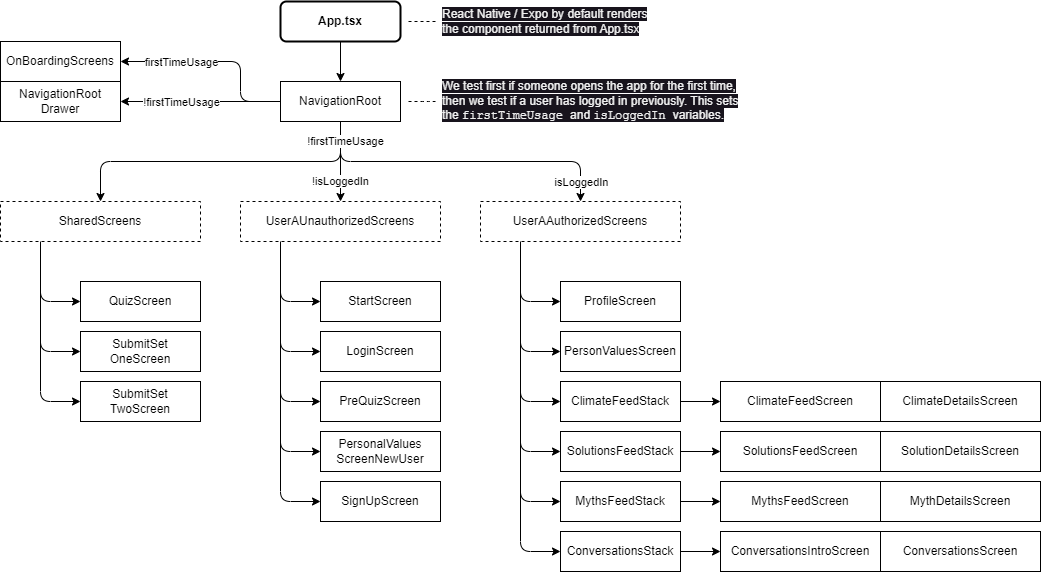

The diagram above was exported from draw.io. Its source (the exported page's mxGraphModel, read from the mxfile embedded in the PNG):
<mxGraphModel dx="1386" dy="787" grid="1" gridSize="10" guides="1" tooltips="1" connect="1" arrows="1" fold="1" page="0" pageScale="1" pageWidth="827" pageHeight="1169" math="0" shadow="0">
  <root>
    <mxCell id="0" />
    <mxCell id="1" parent="0" />
    <mxCell id="PgurWgXgglE8mc8WAgBx-1" style="edgeStyle=none;html=1;entryX=0.5;entryY=0;entryDx=0;entryDy=0;" parent="1" source="PgurWgXgglE8mc8WAgBx-2" target="PgurWgXgglE8mc8WAgBx-5" edge="1">
      <mxGeometry relative="1" as="geometry" />
    </mxCell>
    <mxCell id="PgurWgXgglE8mc8WAgBx-2" value="App.tsx" style="rounded=1;whiteSpace=wrap;html=1;fontStyle=1;strokeWidth=2;" parent="1" vertex="1">
      <mxGeometry x="280" y="200" width="120" height="40" as="geometry" />
    </mxCell>
    <mxCell id="PgurWgXgglE8mc8WAgBx-3" style="edgeStyle=orthogonalEdgeStyle;html=1;fontFamily=Courier New;endArrow=none;endFill=0;dashed=1;targetPerimeterSpacing=5;sourcePerimeterSpacing=5;startSize=6;" parent="1" source="PgurWgXgglE8mc8WAgBx-4" target="PgurWgXgglE8mc8WAgBx-2" edge="1">
      <mxGeometry relative="1" as="geometry" />
    </mxCell>
    <mxCell id="PgurWgXgglE8mc8WAgBx-4" value="&lt;span style=&quot;color: rgb(240, 240, 240); font-family: Helvetica; font-size: 12px; font-style: normal; font-variant-ligatures: normal; font-variant-caps: normal; font-weight: 400; letter-spacing: normal; orphans: 2; text-align: center; text-indent: 0px; text-transform: none; widows: 2; word-spacing: 0px; -webkit-text-stroke-width: 0px; background-color: rgb(24, 20, 29); text-decoration-thickness: initial; text-decoration-style: initial; text-decoration-color: initial; float: none; display: inline !important;&quot;&gt;React Native / Expo by default renders the component returned from App.tsx&lt;/span&gt;" style="text;whiteSpace=wrap;html=1;verticalAlign=middle;" parent="1" vertex="1">
      <mxGeometry x="440" y="200" width="210" height="40" as="geometry" />
    </mxCell>
    <mxCell id="PgurWgXgglE8mc8WAgBx-12" value="!isLoggedIn" style="edgeStyle=orthogonalEdgeStyle;html=1;entryX=0.5;entryY=0;entryDx=0;entryDy=0;" parent="1" source="PgurWgXgglE8mc8WAgBx-5" target="PgurWgXgglE8mc8WAgBx-9" edge="1">
      <mxGeometry x="0.5" relative="1" as="geometry">
        <mxPoint as="offset" />
      </mxGeometry>
    </mxCell>
    <mxCell id="PgurWgXgglE8mc8WAgBx-13" style="edgeStyle=orthogonalEdgeStyle;html=1;" parent="1" source="PgurWgXgglE8mc8WAgBx-5" target="PgurWgXgglE8mc8WAgBx-10" edge="1">
      <mxGeometry relative="1" as="geometry">
        <Array as="points">
          <mxPoint x="340" y="360" />
          <mxPoint x="580" y="360" />
        </Array>
      </mxGeometry>
    </mxCell>
    <mxCell id="PgurWgXgglE8mc8WAgBx-64" value="isLoggedIn" style="edgeLabel;html=1;align=center;verticalAlign=middle;resizable=0;points=[];" parent="PgurWgXgglE8mc8WAgBx-13" vertex="1" connectable="0">
      <mxGeometry x="0.1865" relative="1" as="geometry">
        <mxPoint x="90" y="20" as="offset" />
      </mxGeometry>
    </mxCell>
    <mxCell id="PgurWgXgglE8mc8WAgBx-56" style="edgeStyle=orthogonalEdgeStyle;html=1;entryX=1;entryY=0.5;entryDx=0;entryDy=0;" parent="1" source="PgurWgXgglE8mc8WAgBx-5" target="PgurWgXgglE8mc8WAgBx-55" edge="1">
      <mxGeometry relative="1" as="geometry" />
    </mxCell>
    <mxCell id="EmhwtPTY1_KOJUBN8-Dj-1" value="!firstTimeUsage" style="edgeLabel;html=1;align=center;verticalAlign=middle;resizable=0;points=[];" parent="PgurWgXgglE8mc8WAgBx-56" vertex="1" connectable="0">
      <mxGeometry x="0.3125" y="4" relative="1" as="geometry">
        <mxPoint x="5" y="-4" as="offset" />
      </mxGeometry>
    </mxCell>
    <mxCell id="PgurWgXgglE8mc8WAgBx-61" style="edgeStyle=orthogonalEdgeStyle;html=1;" parent="1" source="PgurWgXgglE8mc8WAgBx-5" target="PgurWgXgglE8mc8WAgBx-57" edge="1">
      <mxGeometry relative="1" as="geometry">
        <Array as="points">
          <mxPoint x="340" y="360" />
          <mxPoint x="100" y="360" />
        </Array>
      </mxGeometry>
    </mxCell>
    <mxCell id="PgurWgXgglE8mc8WAgBx-62" style="edgeStyle=orthogonalEdgeStyle;html=1;" parent="1" source="PgurWgXgglE8mc8WAgBx-5" target="PgurWgXgglE8mc8WAgBx-8" edge="1">
      <mxGeometry relative="1" as="geometry">
        <Array as="points">
          <mxPoint x="240" y="300" />
          <mxPoint x="240" y="260" />
        </Array>
      </mxGeometry>
    </mxCell>
    <mxCell id="PgurWgXgglE8mc8WAgBx-63" value="firstTimeUsage" style="edgeLabel;html=1;align=center;verticalAlign=middle;resizable=0;points=[];" parent="PgurWgXgglE8mc8WAgBx-62" vertex="1" connectable="0">
      <mxGeometry x="0.3945" y="1" relative="1" as="geometry">
        <mxPoint x="-1" y="-1" as="offset" />
      </mxGeometry>
    </mxCell>
    <mxCell id="PgurWgXgglE8mc8WAgBx-5" value="NavigationRoot" style="rounded=0;whiteSpace=wrap;html=1;" parent="1" vertex="1">
      <mxGeometry x="280" y="280" width="120" height="40" as="geometry" />
    </mxCell>
    <mxCell id="PgurWgXgglE8mc8WAgBx-6" style="edgeStyle=orthogonalEdgeStyle;html=1;dashed=1;fontFamily=Courier New;endArrow=none;endFill=0;sourcePerimeterSpacing=5;targetPerimeterSpacing=5;" parent="1" source="PgurWgXgglE8mc8WAgBx-7" target="PgurWgXgglE8mc8WAgBx-5" edge="1">
      <mxGeometry relative="1" as="geometry">
        <Array as="points">
          <mxPoint x="430" y="300" />
          <mxPoint x="430" y="300" />
        </Array>
      </mxGeometry>
    </mxCell>
    <mxCell id="PgurWgXgglE8mc8WAgBx-7" value="&lt;span style=&quot;color: rgb(240, 240, 240); font-size: 12px; font-style: normal; font-variant-ligatures: normal; font-variant-caps: normal; font-weight: 400; letter-spacing: normal; orphans: 2; text-align: center; text-indent: 0px; text-transform: none; widows: 2; word-spacing: 0px; -webkit-text-stroke-width: 0px; background-color: rgb(24, 20, 29); text-decoration-thickness: initial; text-decoration-style: initial; text-decoration-color: initial; float: none; display: inline !important; font-family: Helvetica;&quot;&gt;We test first if someone opens the app for the first time, then we test if a user has logged in previously. This sets the&amp;nbsp;&lt;/span&gt;&lt;span style=&quot;color: rgb(240, 240, 240); font-size: 12px; font-style: normal; font-variant-ligatures: normal; font-variant-caps: normal; font-weight: 400; letter-spacing: normal; orphans: 2; text-align: center; text-indent: 0px; text-transform: none; widows: 2; word-spacing: 0px; -webkit-text-stroke-width: 0px; background-color: rgb(24, 20, 29); text-decoration-thickness: initial; text-decoration-style: initial; text-decoration-color: initial; float: none; display: inline !important;&quot;&gt;&lt;font face=&quot;Courier New&quot;&gt;firstTimeUsage&amp;nbsp;&lt;/font&gt;and &lt;font face=&quot;Courier New&quot;&gt;isLoggedIn&amp;nbsp;&lt;/font&gt;variables.&lt;/span&gt;" style="text;whiteSpace=wrap;html=1;verticalAlign=middle;" parent="1" vertex="1">
      <mxGeometry x="440" y="275" width="310" height="50" as="geometry" />
    </mxCell>
    <mxCell id="PgurWgXgglE8mc8WAgBx-8" value="OnBoardingScreens" style="rounded=0;whiteSpace=wrap;html=1;" parent="1" vertex="1">
      <mxGeometry y="240" width="120" height="40" as="geometry" />
    </mxCell>
    <mxCell id="PgurWgXgglE8mc8WAgBx-20" style="edgeStyle=orthogonalEdgeStyle;html=1;entryX=0;entryY=0.5;entryDx=0;entryDy=0;" parent="1" source="PgurWgXgglE8mc8WAgBx-9" target="PgurWgXgglE8mc8WAgBx-14" edge="1">
      <mxGeometry relative="1" as="geometry">
        <Array as="points">
          <mxPoint x="280" y="500" />
        </Array>
      </mxGeometry>
    </mxCell>
    <mxCell id="PgurWgXgglE8mc8WAgBx-21" style="edgeStyle=orthogonalEdgeStyle;html=1;entryX=0;entryY=0.5;entryDx=0;entryDy=0;" parent="1" source="PgurWgXgglE8mc8WAgBx-9" target="PgurWgXgglE8mc8WAgBx-15" edge="1">
      <mxGeometry relative="1" as="geometry">
        <Array as="points">
          <mxPoint x="280" y="550" />
        </Array>
      </mxGeometry>
    </mxCell>
    <mxCell id="PgurWgXgglE8mc8WAgBx-22" style="edgeStyle=orthogonalEdgeStyle;html=1;entryX=0;entryY=0.5;entryDx=0;entryDy=0;" parent="1" source="PgurWgXgglE8mc8WAgBx-9" target="PgurWgXgglE8mc8WAgBx-16" edge="1">
      <mxGeometry relative="1" as="geometry">
        <Array as="points">
          <mxPoint x="280" y="600" />
        </Array>
      </mxGeometry>
    </mxCell>
    <mxCell id="PgurWgXgglE8mc8WAgBx-23" style="edgeStyle=orthogonalEdgeStyle;html=1;entryX=0;entryY=0.5;entryDx=0;entryDy=0;" parent="1" source="PgurWgXgglE8mc8WAgBx-9" target="PgurWgXgglE8mc8WAgBx-17" edge="1">
      <mxGeometry relative="1" as="geometry">
        <Array as="points">
          <mxPoint x="280" y="650" />
        </Array>
      </mxGeometry>
    </mxCell>
    <mxCell id="PgurWgXgglE8mc8WAgBx-24" style="edgeStyle=orthogonalEdgeStyle;html=1;entryX=0;entryY=0.5;entryDx=0;entryDy=0;" parent="1" source="PgurWgXgglE8mc8WAgBx-9" target="PgurWgXgglE8mc8WAgBx-18" edge="1">
      <mxGeometry relative="1" as="geometry">
        <Array as="points">
          <mxPoint x="280" y="700" />
        </Array>
      </mxGeometry>
    </mxCell>
    <mxCell id="PgurWgXgglE8mc8WAgBx-9" value="UserAUnauthorizedScreens" style="rounded=0;whiteSpace=wrap;html=1;dashed=1;" parent="1" vertex="1">
      <mxGeometry x="240" y="400" width="200" height="40" as="geometry" />
    </mxCell>
    <mxCell id="PgurWgXgglE8mc8WAgBx-33" style="edgeStyle=orthogonalEdgeStyle;html=1;entryX=0;entryY=0.5;entryDx=0;entryDy=0;" parent="1" source="PgurWgXgglE8mc8WAgBx-10" target="PgurWgXgglE8mc8WAgBx-26" edge="1">
      <mxGeometry relative="1" as="geometry">
        <Array as="points">
          <mxPoint x="520" y="600" />
        </Array>
      </mxGeometry>
    </mxCell>
    <mxCell id="PgurWgXgglE8mc8WAgBx-34" style="edgeStyle=orthogonalEdgeStyle;html=1;entryX=0;entryY=0.5;entryDx=0;entryDy=0;" parent="1" source="PgurWgXgglE8mc8WAgBx-10" target="PgurWgXgglE8mc8WAgBx-27" edge="1">
      <mxGeometry relative="1" as="geometry">
        <Array as="points">
          <mxPoint x="520" y="650" />
        </Array>
      </mxGeometry>
    </mxCell>
    <mxCell id="PgurWgXgglE8mc8WAgBx-35" style="edgeStyle=orthogonalEdgeStyle;html=1;entryX=0;entryY=0.5;entryDx=0;entryDy=0;" parent="1" source="PgurWgXgglE8mc8WAgBx-10" target="PgurWgXgglE8mc8WAgBx-28" edge="1">
      <mxGeometry relative="1" as="geometry">
        <Array as="points">
          <mxPoint x="520" y="700" />
        </Array>
      </mxGeometry>
    </mxCell>
    <mxCell id="PgurWgXgglE8mc8WAgBx-36" style="edgeStyle=orthogonalEdgeStyle;html=1;entryX=0;entryY=0.5;entryDx=0;entryDy=0;" parent="1" source="PgurWgXgglE8mc8WAgBx-10" target="PgurWgXgglE8mc8WAgBx-29" edge="1">
      <mxGeometry relative="1" as="geometry">
        <Array as="points">
          <mxPoint x="520" y="750" />
        </Array>
      </mxGeometry>
    </mxCell>
    <mxCell id="PgurWgXgglE8mc8WAgBx-50" style="edgeStyle=orthogonalEdgeStyle;html=1;entryX=0;entryY=0.5;entryDx=0;entryDy=0;" parent="1" source="PgurWgXgglE8mc8WAgBx-10" target="PgurWgXgglE8mc8WAgBx-25" edge="1">
      <mxGeometry relative="1" as="geometry">
        <Array as="points">
          <mxPoint x="520" y="500" />
        </Array>
      </mxGeometry>
    </mxCell>
    <mxCell id="PgurWgXgglE8mc8WAgBx-51" style="edgeStyle=orthogonalEdgeStyle;html=1;entryX=0;entryY=0.5;entryDx=0;entryDy=0;" parent="1" source="PgurWgXgglE8mc8WAgBx-10" target="PgurWgXgglE8mc8WAgBx-30" edge="1">
      <mxGeometry relative="1" as="geometry">
        <Array as="points">
          <mxPoint x="520" y="550" />
        </Array>
      </mxGeometry>
    </mxCell>
    <mxCell id="PgurWgXgglE8mc8WAgBx-10" value="UserAAuthorizedScreens" style="rounded=0;whiteSpace=wrap;html=1;dashed=1;" parent="1" vertex="1">
      <mxGeometry x="480" y="400" width="200" height="40" as="geometry" />
    </mxCell>
    <mxCell id="PgurWgXgglE8mc8WAgBx-14" value="StartScreen" style="rounded=0;whiteSpace=wrap;html=1;" parent="1" vertex="1">
      <mxGeometry x="320" y="480" width="120" height="40" as="geometry" />
    </mxCell>
    <mxCell id="PgurWgXgglE8mc8WAgBx-15" value="LoginScreen" style="rounded=0;whiteSpace=wrap;html=1;" parent="1" vertex="1">
      <mxGeometry x="320" y="530" width="120" height="40" as="geometry" />
    </mxCell>
    <mxCell id="PgurWgXgglE8mc8WAgBx-16" value="PreQuizScreen" style="rounded=0;whiteSpace=wrap;html=1;" parent="1" vertex="1">
      <mxGeometry x="320" y="580" width="120" height="40" as="geometry" />
    </mxCell>
    <mxCell id="PgurWgXgglE8mc8WAgBx-17" value="PersonalValues&lt;br&gt;ScreenNewUser" style="rounded=0;whiteSpace=wrap;html=1;" parent="1" vertex="1">
      <mxGeometry x="320" y="630" width="120" height="40" as="geometry" />
    </mxCell>
    <mxCell id="PgurWgXgglE8mc8WAgBx-18" value="SignUpScreen" style="rounded=0;whiteSpace=wrap;html=1;" parent="1" vertex="1">
      <mxGeometry x="320" y="680" width="120" height="40" as="geometry" />
    </mxCell>
    <mxCell id="PgurWgXgglE8mc8WAgBx-25" value="ProfileScreen" style="rounded=0;whiteSpace=wrap;html=1;" parent="1" vertex="1">
      <mxGeometry x="560" y="480" width="120" height="40" as="geometry" />
    </mxCell>
    <mxCell id="PgurWgXgglE8mc8WAgBx-45" style="edgeStyle=orthogonalEdgeStyle;html=1;" parent="1" source="PgurWgXgglE8mc8WAgBx-26" target="PgurWgXgglE8mc8WAgBx-37" edge="1">
      <mxGeometry relative="1" as="geometry" />
    </mxCell>
    <mxCell id="PgurWgXgglE8mc8WAgBx-26" value="ClimateFeedStack" style="rounded=0;whiteSpace=wrap;html=1;" parent="1" vertex="1">
      <mxGeometry x="560" y="580" width="120" height="40" as="geometry" />
    </mxCell>
    <mxCell id="PgurWgXgglE8mc8WAgBx-46" style="edgeStyle=orthogonalEdgeStyle;html=1;" parent="1" source="PgurWgXgglE8mc8WAgBx-27" target="PgurWgXgglE8mc8WAgBx-39" edge="1">
      <mxGeometry relative="1" as="geometry" />
    </mxCell>
    <mxCell id="PgurWgXgglE8mc8WAgBx-27" value="SolutionsFeedStack" style="rounded=0;whiteSpace=wrap;html=1;" parent="1" vertex="1">
      <mxGeometry x="560" y="630" width="120" height="40" as="geometry" />
    </mxCell>
    <mxCell id="PgurWgXgglE8mc8WAgBx-47" style="edgeStyle=orthogonalEdgeStyle;html=1;" parent="1" source="PgurWgXgglE8mc8WAgBx-28" target="PgurWgXgglE8mc8WAgBx-41" edge="1">
      <mxGeometry relative="1" as="geometry" />
    </mxCell>
    <mxCell id="PgurWgXgglE8mc8WAgBx-28" value="MythsFeedStack" style="rounded=0;whiteSpace=wrap;html=1;" parent="1" vertex="1">
      <mxGeometry x="560" y="680" width="120" height="40" as="geometry" />
    </mxCell>
    <mxCell id="PgurWgXgglE8mc8WAgBx-48" style="edgeStyle=orthogonalEdgeStyle;html=1;" parent="1" source="PgurWgXgglE8mc8WAgBx-29" target="PgurWgXgglE8mc8WAgBx-43" edge="1">
      <mxGeometry relative="1" as="geometry" />
    </mxCell>
    <mxCell id="PgurWgXgglE8mc8WAgBx-29" value="ConversationsStack" style="rounded=0;whiteSpace=wrap;html=1;" parent="1" vertex="1">
      <mxGeometry x="560" y="730" width="120" height="40" as="geometry" />
    </mxCell>
    <mxCell id="PgurWgXgglE8mc8WAgBx-37" value="ClimateFeedScreen" style="rounded=0;whiteSpace=wrap;html=1;" parent="1" vertex="1">
      <mxGeometry x="720" y="580" width="160" height="40" as="geometry" />
    </mxCell>
    <mxCell id="PgurWgXgglE8mc8WAgBx-38" value="ClimateDetailsScreen" style="rounded=0;whiteSpace=wrap;html=1;" parent="1" vertex="1">
      <mxGeometry x="880" y="580" width="160" height="40" as="geometry" />
    </mxCell>
    <mxCell id="PgurWgXgglE8mc8WAgBx-39" value="SolutionsFeedScreen" style="rounded=0;whiteSpace=wrap;html=1;" parent="1" vertex="1">
      <mxGeometry x="720" y="630" width="160" height="40" as="geometry" />
    </mxCell>
    <mxCell id="PgurWgXgglE8mc8WAgBx-40" value="SolutionDetailsScreen" style="rounded=0;whiteSpace=wrap;html=1;" parent="1" vertex="1">
      <mxGeometry x="880" y="630" width="160" height="40" as="geometry" />
    </mxCell>
    <mxCell id="PgurWgXgglE8mc8WAgBx-41" value="MythsFeedScreen" style="rounded=0;whiteSpace=wrap;html=1;" parent="1" vertex="1">
      <mxGeometry x="720" y="680" width="160" height="40" as="geometry" />
    </mxCell>
    <mxCell id="PgurWgXgglE8mc8WAgBx-42" value="MythDetailsScreen" style="rounded=0;whiteSpace=wrap;html=1;" parent="1" vertex="1">
      <mxGeometry x="880" y="680" width="160" height="40" as="geometry" />
    </mxCell>
    <mxCell id="PgurWgXgglE8mc8WAgBx-43" value="ConversationsIntroScreen" style="rounded=0;whiteSpace=wrap;html=1;" parent="1" vertex="1">
      <mxGeometry x="720" y="730" width="160" height="40" as="geometry" />
    </mxCell>
    <mxCell id="PgurWgXgglE8mc8WAgBx-44" value="ConversationsScreen" style="rounded=0;whiteSpace=wrap;html=1;" parent="1" vertex="1">
      <mxGeometry x="880" y="730" width="160" height="40" as="geometry" />
    </mxCell>
    <mxCell id="PgurWgXgglE8mc8WAgBx-30" value="PersonValuesScreen" style="rounded=0;whiteSpace=wrap;html=1;" parent="1" vertex="1">
      <mxGeometry x="560" y="530" width="120" height="40" as="geometry" />
    </mxCell>
    <mxCell id="PgurWgXgglE8mc8WAgBx-52" value="QuizScreen" style="rounded=0;whiteSpace=wrap;html=1;" parent="1" vertex="1">
      <mxGeometry x="80" y="480" width="120" height="40" as="geometry" />
    </mxCell>
    <mxCell id="PgurWgXgglE8mc8WAgBx-53" value="SubmitSet&lt;br&gt;OneScreen" style="rounded=0;whiteSpace=wrap;html=1;" parent="1" vertex="1">
      <mxGeometry x="80" y="530" width="120" height="40" as="geometry" />
    </mxCell>
    <mxCell id="PgurWgXgglE8mc8WAgBx-54" value="SubmitSet&lt;br&gt;TwoScreen" style="rounded=0;whiteSpace=wrap;html=1;" parent="1" vertex="1">
      <mxGeometry x="80" y="580" width="120" height="40" as="geometry" />
    </mxCell>
    <mxCell id="PgurWgXgglE8mc8WAgBx-55" value="NavigationRoot&lt;br&gt;Drawer" style="rounded=0;whiteSpace=wrap;html=1;" parent="1" vertex="1">
      <mxGeometry y="280" width="120" height="40" as="geometry" />
    </mxCell>
    <mxCell id="PgurWgXgglE8mc8WAgBx-58" style="edgeStyle=orthogonalEdgeStyle;html=1;entryX=0;entryY=0.5;entryDx=0;entryDy=0;" parent="1" source="PgurWgXgglE8mc8WAgBx-57" target="PgurWgXgglE8mc8WAgBx-52" edge="1">
      <mxGeometry relative="1" as="geometry">
        <Array as="points">
          <mxPoint x="40" y="500" />
        </Array>
      </mxGeometry>
    </mxCell>
    <mxCell id="PgurWgXgglE8mc8WAgBx-59" style="edgeStyle=orthogonalEdgeStyle;html=1;entryX=0;entryY=0.5;entryDx=0;entryDy=0;" parent="1" source="PgurWgXgglE8mc8WAgBx-57" target="PgurWgXgglE8mc8WAgBx-53" edge="1">
      <mxGeometry relative="1" as="geometry">
        <Array as="points">
          <mxPoint x="40" y="550" />
        </Array>
      </mxGeometry>
    </mxCell>
    <mxCell id="PgurWgXgglE8mc8WAgBx-60" style="edgeStyle=orthogonalEdgeStyle;html=1;entryX=0;entryY=0.5;entryDx=0;entryDy=0;" parent="1" source="PgurWgXgglE8mc8WAgBx-57" target="PgurWgXgglE8mc8WAgBx-54" edge="1">
      <mxGeometry relative="1" as="geometry">
        <Array as="points">
          <mxPoint x="40" y="600" />
        </Array>
      </mxGeometry>
    </mxCell>
    <mxCell id="PgurWgXgglE8mc8WAgBx-57" value="SharedScreens" style="rounded=0;whiteSpace=wrap;html=1;dashed=1;" parent="1" vertex="1">
      <mxGeometry y="400" width="200" height="40" as="geometry" />
    </mxCell>
    <mxCell id="PgurWgXgglE8mc8WAgBx-65" value="!firstTimeUsage" style="edgeLabel;html=1;align=center;verticalAlign=middle;resizable=0;points=[];" parent="1" vertex="1" connectable="0">
      <mxGeometry x="289.9996551724137" y="320.00448275862084" as="geometry">
        <mxPoint x="55" y="19" as="offset" />
      </mxGeometry>
    </mxCell>
  </root>
</mxGraphModel>